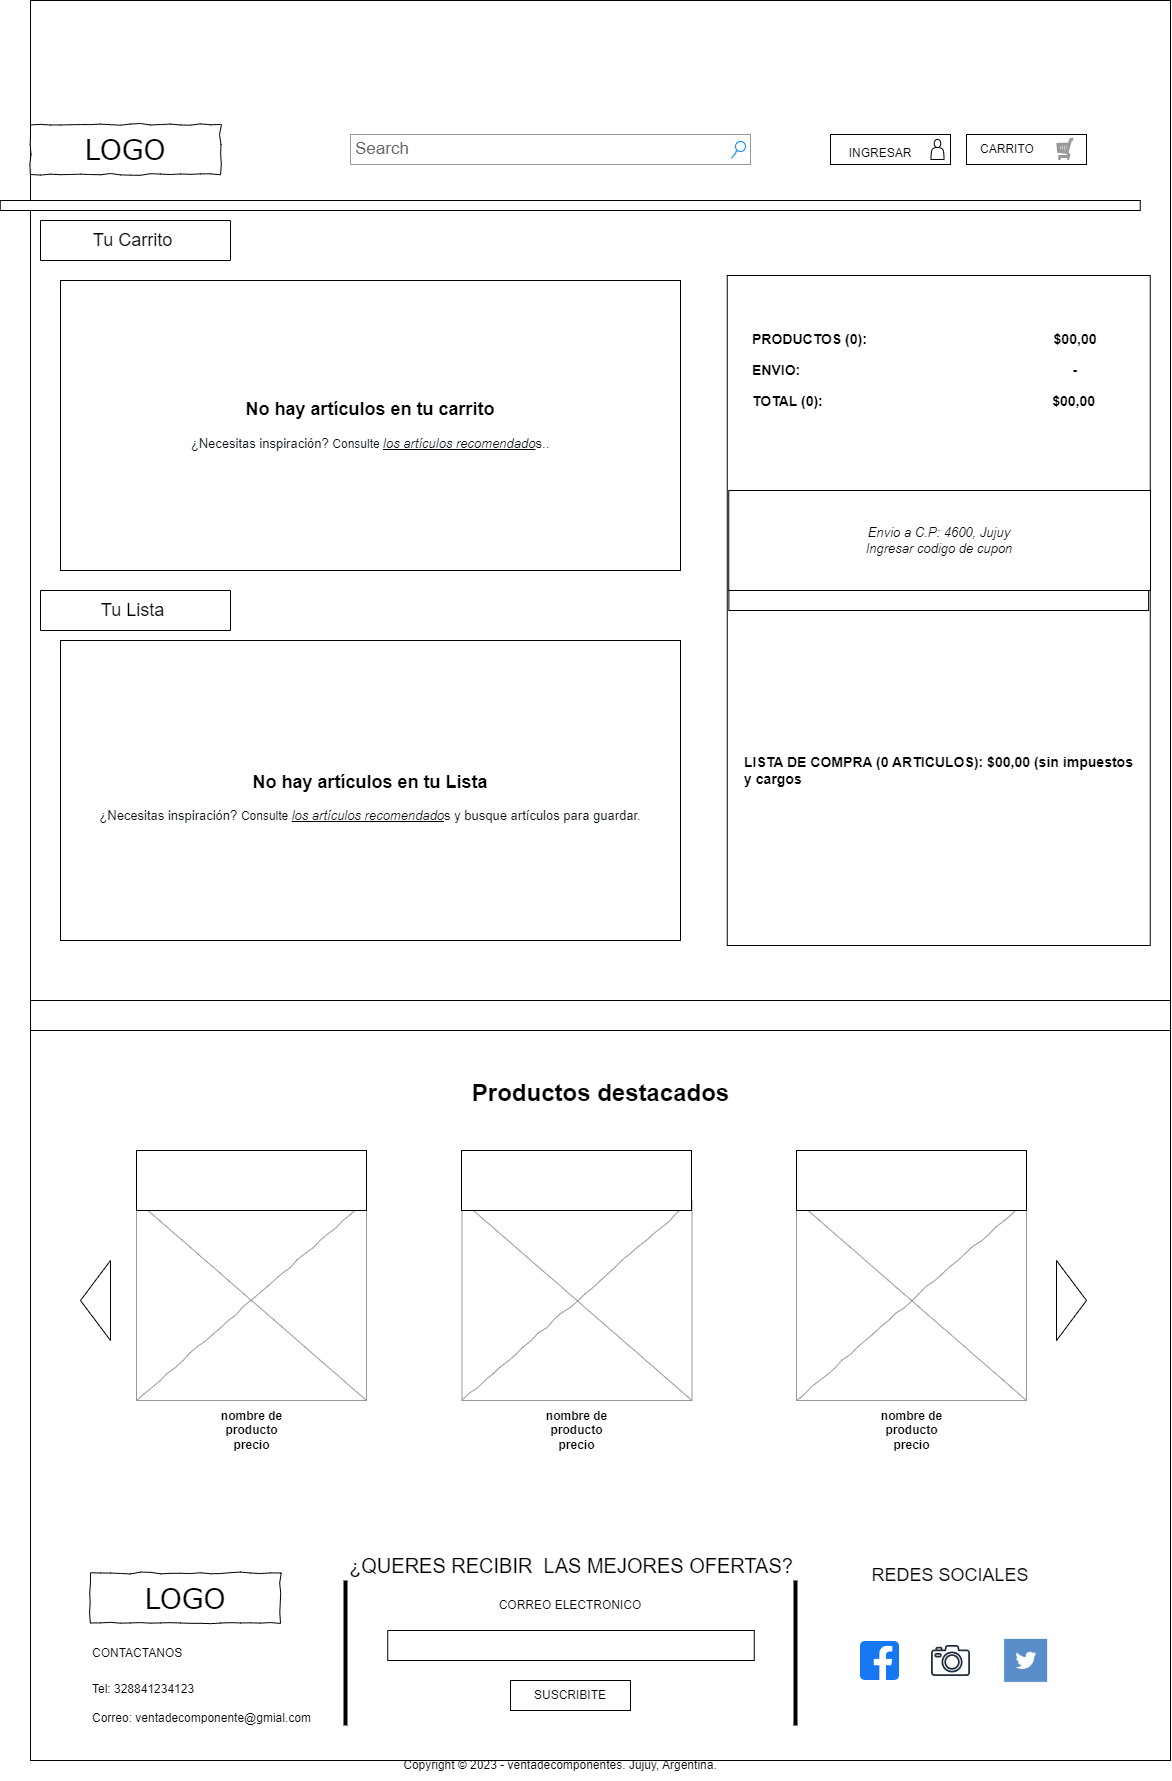

The diagram above was exported from draw.io. Its source (the exported page's mxGraphModel, read from the mxfile embedded in the PNG):
<mxGraphModel dx="1707" dy="1647" grid="1" gridSize="10" guides="1" tooltips="1" connect="1" arrows="1" fold="1" page="1" pageScale="1" pageWidth="827" pageHeight="1169" math="0" shadow="0">
  <root>
    <mxCell id="0" />
    <mxCell id="1" parent="0" />
    <mxCell id="W2fwB8rGlT4TN3JBcrLx-47" value="" style="rounded=0;whiteSpace=wrap;html=1;" parent="1" vertex="1">
      <mxGeometry x="10" y="-100" width="1140" height="1760" as="geometry" />
    </mxCell>
    <mxCell id="W2fwB8rGlT4TN3JBcrLx-1" value="" style="rounded=0;whiteSpace=wrap;html=1;" parent="1" vertex="1">
      <mxGeometry x="946" y="34" width="120" height="30" as="geometry" />
    </mxCell>
    <mxCell id="W2fwB8rGlT4TN3JBcrLx-2" value="" style="rounded=0;whiteSpace=wrap;html=1;" parent="1" vertex="1">
      <mxGeometry x="810" y="34" width="120" height="30" as="geometry" />
    </mxCell>
    <mxCell id="W2fwB8rGlT4TN3JBcrLx-3" value="LOGO" style="whiteSpace=wrap;html=1;rounded=0;shadow=0;labelBackgroundColor=none;strokeWidth=1;fontFamily=Verdana;fontSize=28;align=center;comic=1;" parent="1" vertex="1">
      <mxGeometry x="10" y="24" width="190" height="50" as="geometry" />
    </mxCell>
    <mxCell id="W2fwB8rGlT4TN3JBcrLx-4" value="Search" style="strokeWidth=1;shadow=0;dashed=0;align=center;html=1;shape=mxgraph.mockup.forms.searchBox;strokeColor=#999999;mainText=;strokeColor2=#008cff;fontColor=#666666;fontSize=17;align=left;spacingLeft=3;rounded=0;labelBackgroundColor=none;comic=1;" parent="1" vertex="1">
      <mxGeometry x="330" y="34" width="400" height="30" as="geometry" />
    </mxCell>
    <mxCell id="W2fwB8rGlT4TN3JBcrLx-6" value="INGRESAR" style="text;html=1;strokeColor=none;fillColor=none;align=center;verticalAlign=middle;whiteSpace=wrap;rounded=0;" parent="1" vertex="1">
      <mxGeometry x="829.5" y="38" width="60" height="30" as="geometry" />
    </mxCell>
    <mxCell id="W2fwB8rGlT4TN3JBcrLx-7" value="CARRITO" style="text;html=1;strokeColor=none;fillColor=none;align=center;verticalAlign=middle;whiteSpace=wrap;rounded=0;" parent="1" vertex="1">
      <mxGeometry x="952" y="34" width="70" height="30" as="geometry" />
    </mxCell>
    <mxCell id="W2fwB8rGlT4TN3JBcrLx-8" value="" style="shape=actor;whiteSpace=wrap;html=1;" parent="1" vertex="1">
      <mxGeometry x="910.5" y="39" width="13" height="20" as="geometry" />
    </mxCell>
    <mxCell id="W2fwB8rGlT4TN3JBcrLx-16" value="Productos destacados" style="text;strokeColor=none;fillColor=none;html=1;fontSize=24;fontStyle=1;verticalAlign=middle;align=center;" parent="1" vertex="1">
      <mxGeometry x="447.5" y="970" width="265" height="45" as="geometry" />
    </mxCell>
    <mxCell id="W2fwB8rGlT4TN3JBcrLx-17" value="" style="verticalLabelPosition=bottom;shadow=0;dashed=0;align=center;html=1;verticalAlign=top;strokeWidth=1;shape=mxgraph.mockup.graphics.simpleIcon;strokeColor=#999999;rounded=0;labelBackgroundColor=none;fontFamily=Verdana;fontSize=14;fontColor=#000000;comic=1;" parent="1" vertex="1">
      <mxGeometry x="116" y="1100" width="230" height="200" as="geometry" />
    </mxCell>
    <mxCell id="W2fwB8rGlT4TN3JBcrLx-18" value="" style="verticalLabelPosition=bottom;shadow=0;dashed=0;align=center;html=1;verticalAlign=top;strokeWidth=1;shape=mxgraph.mockup.graphics.simpleIcon;strokeColor=#999999;rounded=0;labelBackgroundColor=none;fontFamily=Verdana;fontSize=14;fontColor=#000000;comic=1;" parent="1" vertex="1">
      <mxGeometry x="441.5" y="1100" width="230" height="200" as="geometry" />
    </mxCell>
    <mxCell id="W2fwB8rGlT4TN3JBcrLx-19" value="" style="verticalLabelPosition=bottom;shadow=0;dashed=0;align=center;html=1;verticalAlign=top;strokeWidth=1;shape=mxgraph.mockup.graphics.simpleIcon;strokeColor=#999999;rounded=0;labelBackgroundColor=none;fontFamily=Verdana;fontSize=14;fontColor=#000000;comic=1;" parent="1" vertex="1">
      <mxGeometry x="776" y="1100" width="230" height="200" as="geometry" />
    </mxCell>
    <mxCell id="W2fwB8rGlT4TN3JBcrLx-20" value="" style="rounded=0;whiteSpace=wrap;html=1;" parent="1" vertex="1">
      <mxGeometry x="116" y="1050" width="230" height="60" as="geometry" />
    </mxCell>
    <mxCell id="W2fwB8rGlT4TN3JBcrLx-21" value="&lt;b&gt;nombre de producto &lt;br&gt;precio&lt;/b&gt;" style="text;html=1;strokeColor=none;fillColor=none;align=center;verticalAlign=middle;whiteSpace=wrap;rounded=0;" parent="1" vertex="1">
      <mxGeometry x="188.5" y="1315" width="85" height="30" as="geometry" />
    </mxCell>
    <mxCell id="W2fwB8rGlT4TN3JBcrLx-22" value="" style="rounded=0;whiteSpace=wrap;html=1;" parent="1" vertex="1">
      <mxGeometry x="441" y="1050" width="230" height="60" as="geometry" />
    </mxCell>
    <mxCell id="W2fwB8rGlT4TN3JBcrLx-23" value="&lt;b&gt;nombre de producto &lt;br&gt;precio&lt;/b&gt;" style="text;html=1;strokeColor=none;fillColor=none;align=center;verticalAlign=middle;whiteSpace=wrap;rounded=0;" parent="1" vertex="1">
      <mxGeometry x="513.5" y="1315" width="85" height="30" as="geometry" />
    </mxCell>
    <mxCell id="W2fwB8rGlT4TN3JBcrLx-24" value="" style="rounded=0;whiteSpace=wrap;html=1;fontStyle=1" parent="1" vertex="1">
      <mxGeometry x="776" y="1050" width="230" height="60" as="geometry" />
    </mxCell>
    <mxCell id="W2fwB8rGlT4TN3JBcrLx-25" value="nombre de producto &lt;br&gt;precio" style="text;html=1;strokeColor=none;fillColor=none;align=center;verticalAlign=middle;whiteSpace=wrap;rounded=0;fontStyle=1" parent="1" vertex="1">
      <mxGeometry x="848.5" y="1315" width="85" height="30" as="geometry" />
    </mxCell>
    <mxCell id="W2fwB8rGlT4TN3JBcrLx-26" value="" style="triangle;whiteSpace=wrap;html=1;" parent="1" vertex="1">
      <mxGeometry x="1036" y="1160" width="30" height="80" as="geometry" />
    </mxCell>
    <mxCell id="W2fwB8rGlT4TN3JBcrLx-27" value="" style="triangle;whiteSpace=wrap;html=1;rotation=-180;" parent="1" vertex="1">
      <mxGeometry x="60" y="1160" width="30" height="80" as="geometry" />
    </mxCell>
    <mxCell id="W2fwB8rGlT4TN3JBcrLx-28" value="" style="verticalLabelPosition=bottom;shadow=0;dashed=0;align=center;html=1;verticalAlign=top;strokeWidth=1;shape=mxgraph.mockup.misc.shoppingCart;strokeColor=#999999;" parent="1" vertex="1">
      <mxGeometry x="1037" y="38" width="16" height="21" as="geometry" />
    </mxCell>
    <mxCell id="W2fwB8rGlT4TN3JBcrLx-31" value="LOGO" style="whiteSpace=wrap;html=1;rounded=0;shadow=0;labelBackgroundColor=none;strokeWidth=1;fontFamily=Verdana;fontSize=28;align=center;comic=1;" parent="1" vertex="1">
      <mxGeometry x="70" y="1472.5" width="190" height="50" as="geometry" />
    </mxCell>
    <mxCell id="W2fwB8rGlT4TN3JBcrLx-32" value="CONTACTANOS" style="text;html=1;strokeColor=none;fillColor=none;align=left;verticalAlign=middle;whiteSpace=wrap;rounded=0;" parent="1" vertex="1">
      <mxGeometry x="70" y="1532.5" width="190" height="40" as="geometry" />
    </mxCell>
    <mxCell id="W2fwB8rGlT4TN3JBcrLx-33" value="Tel: 328841234123&lt;br&gt;&lt;br&gt;Correo: ventadecomponente@gmial.com" style="text;html=1;strokeColor=none;fillColor=none;align=left;verticalAlign=middle;whiteSpace=wrap;rounded=0;" parent="1" vertex="1">
      <mxGeometry x="70" y="1572.5" width="240" height="60" as="geometry" />
    </mxCell>
    <mxCell id="W2fwB8rGlT4TN3JBcrLx-34" value="" style="line;strokeWidth=4;direction=south;html=1;perimeter=backbonePerimeter;points=[];outlineConnect=0;" parent="1" vertex="1">
      <mxGeometry x="320" y="1480" width="10" height="145" as="geometry" />
    </mxCell>
    <mxCell id="W2fwB8rGlT4TN3JBcrLx-35" value="" style="line;strokeWidth=4;direction=south;html=1;perimeter=backbonePerimeter;points=[];outlineConnect=0;" parent="1" vertex="1">
      <mxGeometry x="770" y="1480" width="10" height="145" as="geometry" />
    </mxCell>
    <mxCell id="W2fwB8rGlT4TN3JBcrLx-36" value="" style="rounded=0;whiteSpace=wrap;html=1;" parent="1" vertex="1">
      <mxGeometry x="367.25" y="1530" width="366.5" height="30" as="geometry" />
    </mxCell>
    <mxCell id="W2fwB8rGlT4TN3JBcrLx-37" value="" style="rounded=0;whiteSpace=wrap;html=1;" parent="1" vertex="1">
      <mxGeometry x="490" y="1580" width="120" height="30" as="geometry" />
    </mxCell>
    <mxCell id="W2fwB8rGlT4TN3JBcrLx-38" value="SUSCRIBITE" style="text;html=1;strokeColor=none;fillColor=none;align=center;verticalAlign=middle;whiteSpace=wrap;rounded=0;" parent="1" vertex="1">
      <mxGeometry x="520" y="1580" width="60" height="30" as="geometry" />
    </mxCell>
    <mxCell id="W2fwB8rGlT4TN3JBcrLx-39" value="&lt;font style=&quot;font-size: 20px;&quot;&gt;¿QUERES RECIBIR&amp;nbsp; LAS MEJORES OFERTAS?&lt;/font&gt;" style="text;html=1;strokeColor=none;fillColor=none;align=center;verticalAlign=middle;whiteSpace=wrap;rounded=0;" parent="1" vertex="1">
      <mxGeometry x="322.75" y="1450" width="455.5" height="30" as="geometry" />
    </mxCell>
    <mxCell id="W2fwB8rGlT4TN3JBcrLx-40" value="CORREO ELECTRONICO" style="text;html=1;strokeColor=none;fillColor=none;align=center;verticalAlign=middle;whiteSpace=wrap;rounded=0;" parent="1" vertex="1">
      <mxGeometry x="454.75" y="1490" width="190" height="30" as="geometry" />
    </mxCell>
    <mxCell id="W2fwB8rGlT4TN3JBcrLx-41" value="&lt;font style=&quot;font-size: 18px;&quot;&gt;REDES SOCIALES&lt;/font&gt;" style="text;html=1;strokeColor=none;fillColor=none;align=center;verticalAlign=middle;whiteSpace=wrap;rounded=0;" parent="1" vertex="1">
      <mxGeometry x="845" y="1460" width="170" height="30" as="geometry" />
    </mxCell>
    <mxCell id="W2fwB8rGlT4TN3JBcrLx-42" value="" style="shape=image;html=1;verticalAlign=top;verticalLabelPosition=bottom;labelBackgroundColor=#ffffff;imageAspect=0;aspect=fixed;image=https://cdn1.iconfinder.com/data/icons/social-media-2285/512/Colored_Facebook3_svg-128.png" parent="1" vertex="1">
      <mxGeometry x="840" y="1541" width="39" height="39" as="geometry" />
    </mxCell>
    <mxCell id="W2fwB8rGlT4TN3JBcrLx-43" value="" style="sketch=0;outlineConnect=0;fontColor=#232F3E;gradientColor=none;fillColor=#232F3D;strokeColor=none;dashed=0;verticalLabelPosition=bottom;verticalAlign=top;align=center;html=1;fontSize=12;fontStyle=0;aspect=fixed;pointerEvents=1;shape=mxgraph.aws4.camera2;" parent="1" vertex="1">
      <mxGeometry x="910.5" y="1544.5" width="39" height="31" as="geometry" />
    </mxCell>
    <mxCell id="W2fwB8rGlT4TN3JBcrLx-44" value="" style="shape=image;html=1;verticalAlign=top;verticalLabelPosition=bottom;labelBackgroundColor=#ffffff;imageAspect=0;aspect=fixed;image=https://cdn3.iconfinder.com/data/icons/free-social-icons/67/twitter_square-128.png" parent="1" vertex="1">
      <mxGeometry x="982" y="1536" width="48" height="48" as="geometry" />
    </mxCell>
    <mxCell id="W2fwB8rGlT4TN3JBcrLx-45" value="Copyright © 2023 - ventadecomponentes. Jujuy, Argentina." style="text;html=1;strokeColor=none;fillColor=none;align=center;verticalAlign=middle;whiteSpace=wrap;rounded=0;" parent="1" vertex="1">
      <mxGeometry x="340" y="1650" width="400" height="30" as="geometry" />
    </mxCell>
    <mxCell id="W2fwB8rGlT4TN3JBcrLx-48" value="" style="rounded=0;whiteSpace=wrap;html=1;" parent="1" vertex="1">
      <mxGeometry x="-20.25" y="100" width="1140" height="10" as="geometry" />
    </mxCell>
    <mxCell id="W2fwB8rGlT4TN3JBcrLx-53" value="" style="rounded=0;whiteSpace=wrap;html=1;" parent="1" vertex="1">
      <mxGeometry x="706.75" y="175" width="423" height="670" as="geometry" />
    </mxCell>
    <mxCell id="W2fwB8rGlT4TN3JBcrLx-56" value="&lt;h3&gt;&lt;font style=&quot;font-size: 14px;&quot;&gt;PRODUCTOS (0):&amp;nbsp; &amp;nbsp; &amp;nbsp; &amp;nbsp; &amp;nbsp; &amp;nbsp; &amp;nbsp; &amp;nbsp; &amp;nbsp; &amp;nbsp; &amp;nbsp; &amp;nbsp; &amp;nbsp; &amp;nbsp; &amp;nbsp; &amp;nbsp; &amp;nbsp; &amp;nbsp; &amp;nbsp; &amp;nbsp; &amp;nbsp; &amp;nbsp; &amp;nbsp; &amp;nbsp; $&lt;/font&gt;00,00&lt;/h3&gt;&lt;div&gt;&lt;h3 style=&quot;border-color: var(--border-color);&quot;&gt;&lt;font style=&quot;border-color: var(--border-color); font-size: 14px;&quot;&gt;ENVIO:&amp;nbsp; &amp;nbsp; &amp;nbsp; &amp;nbsp; &amp;nbsp; &amp;nbsp; &amp;nbsp; &amp;nbsp; &amp;nbsp; &amp;nbsp; &amp;nbsp; &amp;nbsp; &amp;nbsp; &amp;nbsp; &amp;nbsp; &amp;nbsp; &amp;nbsp; &amp;nbsp; &amp;nbsp; &amp;nbsp; &amp;nbsp; &amp;nbsp; &amp;nbsp; &amp;nbsp; &amp;nbsp; &amp;nbsp; &amp;nbsp; &amp;nbsp; &amp;nbsp; &amp;nbsp; &amp;nbsp; &amp;nbsp; &amp;nbsp; &amp;nbsp; &amp;nbsp; -&lt;/font&gt;&lt;/h3&gt;&lt;/div&gt;&lt;h3&gt;&lt;font style=&quot;font-size: 14px;&quot;&gt;TOTAL (0):&amp;nbsp; &amp;nbsp; &amp;nbsp; &amp;nbsp; &amp;nbsp; &amp;nbsp; &amp;nbsp; &amp;nbsp; &amp;nbsp; &amp;nbsp; &amp;nbsp; &amp;nbsp; &amp;nbsp; &amp;nbsp; &amp;nbsp; &amp;nbsp; &amp;nbsp; &amp;nbsp; &amp;nbsp; &amp;nbsp; &amp;nbsp; &amp;nbsp; &amp;nbsp; &amp;nbsp; &amp;nbsp; &amp;nbsp; &amp;nbsp; &amp;nbsp; &amp;nbsp; &amp;nbsp;$00,00&lt;/font&gt;&lt;/h3&gt;" style="rounded=0;whiteSpace=wrap;html=1;align=left;strokeColor=#ffffff;" parent="1" vertex="1">
      <mxGeometry x="729.75" y="240" width="390" height="60" as="geometry" />
    </mxCell>
    <mxCell id="W2fwB8rGlT4TN3JBcrLx-57" value="&lt;h3&gt;LISTA DE COMPRA (0 ARTICULOS): $00,00 (sin impuestos y cargos&lt;/h3&gt;" style="rounded=0;whiteSpace=wrap;html=1;strokeColor=#ffffff;align=left;" parent="1" vertex="1">
      <mxGeometry x="721.5" y="640" width="391" height="60" as="geometry" />
    </mxCell>
    <mxCell id="W2fwB8rGlT4TN3JBcrLx-58" value="" style="rounded=0;whiteSpace=wrap;html=1;" parent="1" vertex="1">
      <mxGeometry x="708.37" y="490" width="419.75" height="20" as="geometry" />
    </mxCell>
    <mxCell id="W2fwB8rGlT4TN3JBcrLx-60" value="&lt;h2 style=&quot;border-color: var(--border-color);&quot;&gt;No hay artículos en tu carrito&lt;/h2&gt;&lt;h2&gt;&lt;div style=&quot;border-color: var(--border-color); font-size: 12px; font-weight: 400;&quot;&gt;&lt;font style=&quot;border-color: var(--border-color); box-sizing: border-box; color: rgb(4, 12, 19); font-family: &amp;quot;Human BBY Digital&amp;quot;, &amp;quot;Human Fallback&amp;quot;, Arial, Helvetica, sans-serif; font-size: 13px; background-color: rgb(255, 255, 255); vertical-align: inherit;&quot;&gt;¿Necesitas inspiración?&amp;nbsp;&lt;/font&gt;&lt;font style=&quot;border-color: var(--border-color); box-sizing: border-box; background-color: rgb(255, 255, 255); vertical-align: inherit;&quot;&gt;&lt;font style=&quot;border-color: var(--border-color);&quot; face=&quot;Human BBY Digital, Human Fallback, Arial, Helvetica, sans-serif&quot; color=&quot;#040c13&quot;&gt;Consulte&amp;nbsp;&lt;/font&gt;&lt;u style=&quot;border-color: var(--border-color);&quot;&gt;&lt;i style=&quot;border-color: var(--border-color);&quot;&gt;&lt;font style=&quot;border-color: var(--border-color);&quot; face=&quot;Human BBY Digital, Human Fallback, Arial, Helvetica, sans-serif&quot; color=&quot;#040c13&quot;&gt;&lt;span style=&quot;border-color: var(--border-color); font-size: 13px;&quot;&gt;los artículos&amp;nbsp;recomendado&lt;/span&gt;&lt;/font&gt;&lt;/i&gt;&lt;/u&gt;&lt;font style=&quot;border-color: var(--border-color);&quot; face=&quot;Human BBY Digital, Human Fallback, Arial, Helvetica, sans-serif&quot; color=&quot;#040c13&quot;&gt;&lt;span style=&quot;border-color: var(--border-color); font-size: 13px;&quot;&gt;s.&lt;/span&gt;&lt;/font&gt;&lt;/font&gt;&lt;font style=&quot;border-color: var(--border-color); box-sizing: border-box; color: rgb(4, 12, 19); font-family: &amp;quot;Human BBY Digital&amp;quot;, &amp;quot;Human Fallback&amp;quot;, Arial, Helvetica, sans-serif; font-size: 13px; background-color: rgb(255, 255, 255); vertical-align: inherit;&quot;&gt;.&lt;/font&gt;&lt;/div&gt;&lt;/h2&gt;" style="rounded=0;whiteSpace=wrap;html=1;" parent="1" vertex="1">
      <mxGeometry x="40" y="180" width="620" height="290" as="geometry" />
    </mxCell>
    <mxCell id="W2fwB8rGlT4TN3JBcrLx-61" value="&lt;h2 style=&quot;border-color: var(--border-color);&quot;&gt;No hay artículos en tu Lista&lt;/h2&gt;&lt;div style=&quot;border-color: var(--border-color);&quot;&gt;&lt;font style=&quot;border-color: var(--border-color); box-sizing: border-box; color: rgb(4, 12, 19); font-family: &amp;quot;Human BBY Digital&amp;quot;, &amp;quot;Human Fallback&amp;quot;, Arial, Helvetica, sans-serif; font-size: 13px; background-color: rgb(255, 255, 255); vertical-align: inherit;&quot;&gt;¿Necesitas inspiración?&amp;nbsp;&lt;/font&gt;&lt;font style=&quot;border-color: var(--border-color); box-sizing: border-box; background-color: rgb(255, 255, 255); vertical-align: inherit;&quot;&gt;&lt;font style=&quot;border-color: var(--border-color);&quot; face=&quot;Human BBY Digital, Human Fallback, Arial, Helvetica, sans-serif&quot; color=&quot;#040c13&quot;&gt;Consulte&amp;nbsp;&lt;/font&gt;&lt;u style=&quot;border-color: var(--border-color);&quot;&gt;&lt;i style=&quot;border-color: var(--border-color);&quot;&gt;&lt;font style=&quot;border-color: var(--border-color);&quot; face=&quot;Human BBY Digital, Human Fallback, Arial, Helvetica, sans-serif&quot; color=&quot;#040c13&quot;&gt;&lt;span style=&quot;border-color: var(--border-color); font-size: 13px;&quot;&gt;los artículos&amp;nbsp;recomendado&lt;/span&gt;&lt;/font&gt;&lt;/i&gt;&lt;/u&gt;&lt;font style=&quot;border-color: var(--border-color);&quot; face=&quot;Human BBY Digital, Human Fallback, Arial, Helvetica, sans-serif&quot; color=&quot;#040c13&quot;&gt;&lt;span style=&quot;border-color: var(--border-color); font-size: 13px;&quot;&gt;s y&amp;nbsp;&lt;/span&gt;&lt;/font&gt;&lt;/font&gt;&lt;font style=&quot;border-color: var(--border-color); box-sizing: border-box; color: rgb(4, 12, 19); font-family: &amp;quot;Human BBY Digital&amp;quot;, &amp;quot;Human Fallback&amp;quot;, Arial, Helvetica, sans-serif; font-size: 13px; background-color: rgb(255, 255, 255); vertical-align: inherit;&quot;&gt;busque artículos para guardar.&lt;/font&gt;&lt;/div&gt;" style="rounded=0;whiteSpace=wrap;html=1;" parent="1" vertex="1">
      <mxGeometry x="40" y="540" width="620" height="300" as="geometry" />
    </mxCell>
    <mxCell id="W2fwB8rGlT4TN3JBcrLx-62" value="&lt;font style=&quot;font-size: 18px;&quot;&gt;Tu Carrito&amp;nbsp;&lt;/font&gt;" style="swimlane;fontStyle=0;childLayout=stackLayout;horizontal=1;startSize=40;horizontalStack=0;resizeParent=1;resizeParentMax=0;resizeLast=0;collapsible=1;marginBottom=0;whiteSpace=wrap;html=1;" parent="1" collapsed="1" vertex="1">
      <mxGeometry x="20" y="120" width="190" height="40" as="geometry">
        <mxRectangle x="30" y="170" width="200" height="120" as="alternateBounds" />
      </mxGeometry>
    </mxCell>
    <mxCell id="W2fwB8rGlT4TN3JBcrLx-63" value="PRODUCTOS" style="text;strokeColor=none;fillColor=none;align=left;verticalAlign=middle;spacingLeft=4;spacingRight=4;overflow=hidden;points=[[0,0.5],[1,0.5]];portConstraint=eastwest;rotatable=0;whiteSpace=wrap;html=1;" parent="W2fwB8rGlT4TN3JBcrLx-62" vertex="1">
      <mxGeometry y="30" width="200" height="30" as="geometry" />
    </mxCell>
    <mxCell id="W2fwB8rGlT4TN3JBcrLx-64" value="ARMA TU COMPU" style="text;strokeColor=none;fillColor=none;align=left;verticalAlign=middle;spacingLeft=4;spacingRight=4;overflow=hidden;points=[[0,0.5],[1,0.5]];portConstraint=eastwest;rotatable=0;whiteSpace=wrap;html=1;" parent="W2fwB8rGlT4TN3JBcrLx-62" vertex="1">
      <mxGeometry y="60" width="200" height="30" as="geometry" />
    </mxCell>
    <mxCell id="W2fwB8rGlT4TN3JBcrLx-65" value="AYUDA" style="text;strokeColor=none;fillColor=none;align=left;verticalAlign=middle;spacingLeft=4;spacingRight=4;overflow=hidden;points=[[0,0.5],[1,0.5]];portConstraint=eastwest;rotatable=0;whiteSpace=wrap;html=1;" parent="W2fwB8rGlT4TN3JBcrLx-62" vertex="1">
      <mxGeometry y="90" width="200" height="30" as="geometry" />
    </mxCell>
    <mxCell id="W2fwB8rGlT4TN3JBcrLx-66" value="&lt;font style=&quot;font-size: 18px;&quot;&gt;Tu Lista&amp;nbsp;&lt;/font&gt;" style="swimlane;fontStyle=0;childLayout=stackLayout;horizontal=1;startSize=40;horizontalStack=0;resizeParent=1;resizeParentMax=0;resizeLast=0;collapsible=1;marginBottom=0;whiteSpace=wrap;html=1;" parent="1" collapsed="1" vertex="1">
      <mxGeometry x="20" y="490" width="190" height="40" as="geometry">
        <mxRectangle x="30" y="170" width="200" height="120" as="alternateBounds" />
      </mxGeometry>
    </mxCell>
    <mxCell id="W2fwB8rGlT4TN3JBcrLx-67" value="PRODUCTOS" style="text;strokeColor=none;fillColor=none;align=left;verticalAlign=middle;spacingLeft=4;spacingRight=4;overflow=hidden;points=[[0,0.5],[1,0.5]];portConstraint=eastwest;rotatable=0;whiteSpace=wrap;html=1;" parent="W2fwB8rGlT4TN3JBcrLx-66" vertex="1">
      <mxGeometry y="30" width="200" height="30" as="geometry" />
    </mxCell>
    <mxCell id="W2fwB8rGlT4TN3JBcrLx-68" value="ARMA TU COMPU" style="text;strokeColor=none;fillColor=none;align=left;verticalAlign=middle;spacingLeft=4;spacingRight=4;overflow=hidden;points=[[0,0.5],[1,0.5]];portConstraint=eastwest;rotatable=0;whiteSpace=wrap;html=1;" parent="W2fwB8rGlT4TN3JBcrLx-66" vertex="1">
      <mxGeometry y="60" width="200" height="30" as="geometry" />
    </mxCell>
    <mxCell id="W2fwB8rGlT4TN3JBcrLx-69" value="AYUDA" style="text;strokeColor=none;fillColor=none;align=left;verticalAlign=middle;spacingLeft=4;spacingRight=4;overflow=hidden;points=[[0,0.5],[1,0.5]];portConstraint=eastwest;rotatable=0;whiteSpace=wrap;html=1;" parent="W2fwB8rGlT4TN3JBcrLx-66" vertex="1">
      <mxGeometry y="90" width="200" height="30" as="geometry" />
    </mxCell>
    <mxCell id="W2fwB8rGlT4TN3JBcrLx-70" value="&lt;font style=&quot;font-size: 13px;&quot;&gt;&lt;i&gt;Envio a C.P: 4600, Jujuy&lt;br&gt;Ingresar codigo de cupon&lt;/i&gt;&lt;/font&gt;" style="rounded=0;whiteSpace=wrap;html=1;" parent="1" vertex="1">
      <mxGeometry x="708.25" y="390" width="421.75" height="100" as="geometry" />
    </mxCell>
    <mxCell id="W2fwB8rGlT4TN3JBcrLx-71" value="" style="rounded=0;whiteSpace=wrap;html=1;" parent="1" vertex="1">
      <mxGeometry x="10" y="900" width="1140" height="30" as="geometry" />
    </mxCell>
  </root>
</mxGraphModel>